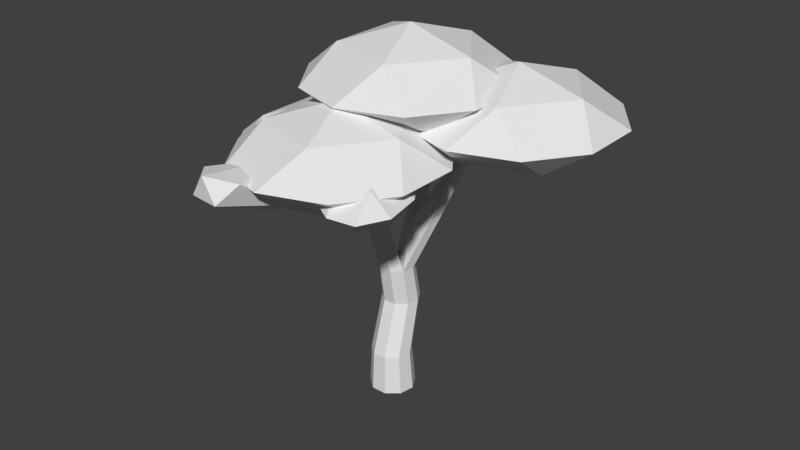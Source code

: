 # Source: bigtree.blend  (saved by Blender 2.79.0; exported with 4.5.12 LTS)
import bpy
from mathutils import Matrix  # noqa: F401  (used for matrix-valued properties, if any)

bpy.ops.wm.read_factory_settings(use_empty=True)
scene = bpy.context.scene
scene.name = 'Scene'

# ---- collections
col_collection_1 = bpy.data.collections.new('Collection 1'); scene.collection.children.link(col_collection_1)

# ---- world
world_world = bpy.data.worlds.new('World'); scene.world = world_world
world_world.color = (0.05088, 0.05088, 0.05088)
world_world.use_sun_shadow = False
world_world.sun_shadow_jitter_overblur = 0.0
world_world.cycles.sampling_method = 'MANUAL'

# ---- meshes
me_icosphere_001 = bpy.data.meshes.new('Icosphere.001')
me_icosphere_001.from_pydata([(0.08043, 0.2985, -1.391), (1.295, -0.4716, -0.9386), (-0.1375, -1.171, -1.135), (-1.272, -0.07329, -0.8366), (-0.3381, 3.747, 0.2163), (1.248, 3.501, 0.1533), (0.6941, -1.319, -0.1043), (-0.8923, -1.073, -0.0413), (-0.9393, 2.9, 1.051), (0.4934, 3.599, 1.247), (1.628, 2.501, 0.9486), (0.07391, -0.3125, 0.8313), (6.498, -2.182, -0.5815), (9.079, -4.056, -0.000999), (5.513, -5.215, -0.000999), (3.309, -2.182, -0.000999), (5.513, 0.8516, -0.000999), (9.079, -0.307, -0.000999), (7.484, -5.215, 2.925), (3.918, -4.056, 2.925), (3.918, -0.307, 2.925), (7.484, 0.8516, 2.925), (9.688, -2.182, 2.925), (6.498, -2.182, 3.853), (3.58, 1.808, 1.502), (6.516, 2.761, 1.506), (6.444, -7.128, 1.39), (3.652, -6.228, 1.358), (9.397, 1.823, 1.494), (11.2, -0.6515, 1.471), (1.769, -3.628, 1.336), (1.797, -0.6522, 1.484), (11.2, -3.731, 1.446), (9.432, -6.165, 1.425), (1.594, -10.5, -1.238), (0.4598, -9.406, -1.537), (-0.9729, -10.11, -1.34), (0.2419, -10.88, -1.793), (0.2484, -10.27, 0.4298), (-1.305, -13.08, 0.5471), (-0.1711, -14.18, 0.8456), (1.262, -13.48, 0.649), (1.215, -9.505, -0.4428), (-0.3717, -9.259, -0.5058), (-0.9259, -14.08, -0.2483), (0.6605, -14.33, -0.1852), (-2.051, -5.354, -2.794), (0.1486, -6.952, -2.299), (-2.892, -7.94, -2.299), (-4.77, -5.354, -2.299), (-2.892, -2.768, -2.299), (0.1486, -3.756, -2.299), (-1.211, -7.94, 0.1956), (-4.251, -6.952, 0.1956), (-4.251, -3.756, 0.1956), (-1.211, -2.768, 0.1956), (0.6679, -5.354, 0.1956), (-2.051, -5.354, 0.9869), (-4.539, -1.953, -1.018), (-2.037, -1.14, -1.014), (-2.097, -9.572, -1.113), (-4.478, -8.804, -1.14), (0.4201, -1.94, -1.024), (1.957, -4.05, -1.044), (-6.084, -6.587, -1.159), (-6.06, -4.05, -1.033), (1.953, -6.675, -1.066), (0.4495, -8.75, -1.083), (4.069, -9.195, -1.566), (5.765, -9.685, -1.143), (4.979, -11.26, -1.143), (2.936, -9.98, -1.143), (2.459, -7.619, -1.143), (4.208, -7.436, -1.143), (5.679, -10.77, 0.6816), (3.931, -10.95, 0.6816), (2.374, -8.706, 0.6816), (3.16, -7.133, 0.6816), (5.203, -8.41, 0.6816), (4.069, -9.195, 1.173), (1.806, -7.52, -0.04647), (2.022, -6.724, -0.04356), (6.105, -12.18, -0.1277), (4.738, -12.32, -0.1514), (3.436, -6.578, -0.05204), (5.105, -7.12, -0.06877), (2.989, -11.23, -0.1674), (1.763, -9.435, -0.05961), (6.382, -8.968, -0.0874), (6.766, -10.86, -0.1024), (2.194, -4.135, 5.209), (5.383, -4.135, 4.281), (3.18, -1.102, 4.281), (-0.3862, -2.261, 4.281), (-0.3862, -6.01, 4.281), (3.18, -7.168, 4.281), (4.774, -2.261, 1.355), (1.208, -1.102, 1.355), (-0.9953, -4.135, 1.355), (1.208, -7.168, 1.355), (4.774, -6.01, 1.355), (2.194, -4.135, 0.7747), (-0.7241, -0.1455, 2.858), (2.211, 0.8075, 2.862), (2.14, -9.082, 2.747), (-0.6522, -8.181, 2.714), (5.093, -0.131, 2.85), (6.896, -2.605, 2.827), (-2.536, -5.582, 2.692), (-2.507, -2.606, 2.84), (6.891, -5.684, 2.802), (5.127, -8.118, 2.781), (1.872, -8.33, 2.85), (5.061, -8.33, 1.922), (2.857, -5.297, 1.922), (-0.7086, -6.456, 1.922), (-0.7086, -10.2, 1.922), (2.857, -11.36, 1.922), (4.452, -6.456, -1.004), (0.886, -5.297, -1.004), (-1.318, -8.33, -1.004), (0.886, -11.36, -1.004), (4.452, -10.2, -1.004), (1.872, -8.33, -1.584), (-1.047, -4.341, 0.4991), (1.889, -3.388, 0.5031), (1.818, -13.28, 0.3877), (-0.9747, -12.38, 0.3553), (4.77, -4.326, 0.4914), (6.573, -6.8, 0.4685), (-2.858, -9.777, 0.3334), (-2.83, -6.801, 0.4811), (6.568, -9.879, 0.443), (4.805, -12.31, 0.4225)], [], [(0, 1, 2), (1, 0, 5), (0, 2, 3), (0, 3, 4), (0, 4, 5), (1, 5, 10), (2, 1, 6), (3, 2, 7), (4, 3, 8), (5, 4, 9), (1, 10, 6), (2, 6, 7), (3, 7, 8), (4, 8, 9), (5, 9, 10), (6, 10, 11), (7, 6, 11), (8, 7, 11), (9, 8, 11), (10, 9, 11), (12, 13, 14), (13, 12, 17), (12, 14, 15), (12, 15, 16), (12, 16, 17), (13, 17, 29, 32), (14, 13, 33, 26), (15, 14, 27, 30), (16, 15, 31, 24), (17, 16, 25, 28), (13, 32, 33), (14, 26, 27), (15, 30, 31), (16, 24, 25), (17, 28, 29), (18, 22, 23), (19, 18, 23), (20, 19, 23), (21, 20, 23), (22, 21, 23), (32, 29, 22), (31, 30, 19, 20), (28, 25, 21), (26, 33, 18), (25, 24, 20, 21), (33, 32, 22, 18), (30, 27, 19), (29, 28, 21, 22), (27, 26, 18, 19), (24, 31, 20), (36, 37, 44), (37, 36, 35), (39, 40, 38), (40, 41, 38), (41, 42, 38), (42, 43, 38), (43, 39, 38), (44, 40, 39), (45, 41, 40), (34, 42, 41), (35, 43, 42), (36, 39, 43), (44, 45, 40), (45, 34, 41), (34, 35, 42), (35, 36, 43), (36, 44, 39), (37, 45, 44), (37, 34, 45), (37, 35, 34), (46, 47, 48), (47, 46, 51), (46, 48, 49), (46, 49, 50), (46, 50, 51), (47, 51, 63, 66), (48, 47, 67, 60), (49, 48, 61, 64), (50, 49, 65, 58), (51, 50, 59, 62), (47, 66, 67), (48, 60, 61), (49, 64, 65), (50, 58, 59), (51, 62, 63), (52, 56, 57), (53, 52, 57), (54, 53, 57), (55, 54, 57), (56, 55, 57), (66, 63, 56), (65, 64, 53, 54), (62, 59, 55), (60, 67, 52), (59, 58, 54, 55), (67, 66, 56, 52), (64, 61, 53), (63, 62, 55, 56), (61, 60, 52, 53), (58, 65, 54), (68, 69, 70), (69, 68, 73), (68, 70, 71), (68, 71, 72), (68, 72, 73), (69, 73, 85, 88), (70, 69, 89, 82), (71, 70, 83, 86), (72, 71, 87, 80), (73, 72, 81, 84), (69, 88, 89), (70, 82, 83), (71, 86, 87), (72, 80, 81), (73, 84, 85), (74, 78, 79), (75, 74, 79), (76, 75, 79), (77, 76, 79), (78, 77, 79), (88, 85, 78), (87, 86, 75, 76), (84, 81, 77), (82, 89, 74), (81, 80, 76, 77), (89, 88, 78, 74), (86, 83, 75), (85, 84, 77, 78), (83, 82, 74, 75), (80, 87, 76), (91, 92, 90), (92, 93, 90), (93, 94, 90), (94, 95, 90), (95, 91, 90), (96, 106, 107), (97, 102, 103), (98, 108, 109), (99, 104, 105), (100, 110, 111), (96, 97, 103, 106), (97, 98, 109, 102), (98, 99, 105, 108), (99, 100, 111, 104), (100, 96, 107, 110), (101, 97, 96), (101, 98, 97), (101, 99, 98), (100, 101, 96), (101, 100, 99), (110, 107, 91), (109, 108, 94, 93), (106, 103, 92), (104, 111, 95), (103, 102, 93, 92), (111, 110, 91, 95), (108, 105, 94), (107, 106, 92, 91), (105, 104, 95, 94), (102, 109, 93), (113, 114, 112), (114, 115, 112), (115, 116, 112), (116, 117, 112), (117, 113, 112), (118, 128, 129), (119, 124, 125), (120, 130, 131), (121, 126, 127), (122, 132, 133), (118, 119, 125, 128), (119, 120, 131, 124), (120, 121, 127, 130), (121, 122, 133, 126), (122, 118, 129, 132), (123, 119, 118), (123, 120, 119), (123, 121, 120), (122, 123, 118), (123, 122, 121), (132, 129, 113), (131, 130, 116, 115), (128, 125, 114), (126, 133, 117), (125, 124, 115, 114), (133, 132, 113, 117), (130, 127, 116), (129, 128, 114, 113), (127, 126, 117, 116), (124, 131, 115)])
me_icosphere_001.use_remesh_preserve_volume = False
me_icosphere_001.use_remesh_preserve_attributes = False
me_icosphere_001.use_mirror_vertex_groups = False
me_icosphere_001.update()
me_cylinder_001 = bpy.data.meshes.new('Cylinder.001')
me_cylinder_001.from_pydata([(7.452e-09, 1.125, 0.01176), (0.0, 0.9431, 2.012), (0.7231, 0.8618, 0.01176), (0.6428, 0.7091, 2.012), (1.108, 0.1954, 0.01176), (0.9848, 0.1168, 2.012), (0.9743, -0.5625, 0.01176), (0.866, -0.5569, 2.012), (0.3848, -1.057, 0.01176), (0.342, -0.9966, 2.012), (-0.3848, -1.057, 0.01176), (-0.342, -0.9966, 2.012), (-0.9743, -0.5625, 0.01176), (-0.866, -0.5569, 2.012), (-1.108, 0.1954, 0.01176), (-0.9848, 0.1168, 2.012), (-0.7231, 0.8618, 0.01176), (-0.6428, 0.7091, 2.012), (0.5919, 1.356, 4.682), (-4.717e-09, 1.571, 4.682), (0.9069, 0.8101, 4.682), (0.7975, 0.1898, 4.682), (0.315, -0.2151, 4.682), (-0.315, -0.2151, 4.682), (-0.7975, 0.1898, 4.682), (-0.9069, 0.8101, 4.682), (-0.5919, 1.356, 4.682), (0.5866, 0.9686, 6.576), (0.01741, 1.176, 6.576), (0.8894, 0.4441, 6.576), (0.7842, -0.1524, 6.576), (0.3202, -0.5417, 6.576), (-0.2854, -0.5417, 6.576), (-0.745, -0.1485, 6.552), (-0.8546, 0.4441, 6.576), (-0.5517, 0.9686, 6.576), (0.4323, 1.826, 8.436), (-0.1748, 2.373, 9.141), (1.618, 1.642, 9.141), (1.513, 1.045, 9.141), (-0.744, 2.166, 9.141), (-0.2317, -1.028, 9.472), (0.2323, -0.6384, 9.472), (-0.8374, -1.028, 9.472), (-1.306, -0.6423, 9.495), (-1.407, -0.04193, 9.472), (-1.104, 0.4826, 9.472), (0.08166, 1.165, 8.436), (-0.7501, 4.382, 11.77), (-1.164, 4.109, 11.78), (-1.365, 3.73, 12.02), (-0.5997, 4.011, 12.23), (2.705, 1.936, 11.78), (2.402, 2.46, 11.78), (2.6, 1.339, 11.78), (2.051, 1.799, 11.78), (-0.2233, -0.2561, 9.472), (-2.958, 0.3106, 10.68), (-2.488, -0.4459, 10.68), (-2.496, 0.48, 10.68), (-1.812, -0.1915, 10.68), (-4.25, 1.069, 12.8), (-4.553, 0.5449, 12.8), (-3.37, 0.3308, 12.8), (-4.305, -1.105, 11.9), (-4.254, -1.444, 11.93), (-3.733, -1.227, 12.25), (0.6581, -1.986, 10.95), (1.122, -1.596, 10.95), (0.05245, -1.986, 10.95), (-0.4159, -1.6, 10.97), (0.6665, -1.214, 10.95), (0.5927, -3.436, 13.07), (0.8797, -3.047, 13.07), (0.218, -3.436, 13.07), (-0.0717, -3.05, 13.09), (0.5979, -2.664, 13.07), (0.05844, -0.5594, 9.939), (0.355, -0.8787, 10.43), (0.8107, -1.261, 10.43), (0.5141, -0.9417, 9.939), (-0.5556, -1.331, 9.939), (-0.259, -1.65, 10.43), (-0.7274, -1.265, 10.45), (-1.024, -0.9456, 9.962), (0.3467, -1.65, 10.43), (0.0501, -1.331, 9.939), (-0.5556, -3.412, 10.28), (-0.259, -2.862, 10.48), (0.3467, -2.862, 10.48), (0.0501, -3.412, 10.28), (-1.371, -6.008, 11.69), (-0.9873, -5.645, 12.08), (-0.3907, -5.742, 12.05), (-0.7748, -6.106, 11.66), (-1.475, 5.508, 12.91), (-1.889, 5.235, 12.92), (-2.089, 4.856, 13.16), (-1.325, 5.137, 13.37), (4.259, 2.123, 13.59), (3.956, 2.648, 13.59), (4.153, 1.527, 13.59), (3.605, 1.987, 13.59)], [], [(0, 1, 3, 2), (2, 3, 5, 4), (4, 5, 7, 6), (6, 7, 9, 8), (8, 9, 11, 10), (10, 11, 13, 12), (12, 13, 15, 14), (5, 3, 18, 20), (14, 15, 17, 16), (16, 17, 1, 0), (0, 2, 4, 6, 8, 10, 12, 14, 16), (21, 20, 29, 30), (1, 17, 26, 19), (17, 15, 25, 26), (15, 13, 24, 25), (13, 11, 23, 24), (11, 9, 22, 23), (9, 7, 21, 22), (3, 1, 19, 18), (7, 5, 20, 21), (25, 24, 33, 34), (22, 21, 30, 31), (18, 19, 28, 27), (26, 25, 34, 35), (23, 22, 31, 32), (20, 18, 27, 29), (19, 26, 35, 28), (24, 23, 32, 33), (32, 31, 41, 43), (30, 29, 38, 39), (37, 40, 50, 49), (27, 28, 37, 36), (35, 30, 39, 47, 40), (29, 27, 36, 38), (28, 35, 40, 37), (79, 78, 71, 68), (30, 35, 46, 56, 42), (35, 34, 45, 46), (33, 32, 43, 44), (31, 30, 42, 41), (34, 33, 44, 45), (51, 48, 95, 98), (38, 36, 53, 52), (47, 36, 48, 51), (40, 47, 51, 50), (36, 37, 49, 48), (55, 54, 101, 102), (36, 47, 55, 53), (39, 38, 52, 54), (47, 39, 54, 55), (60, 57, 64, 66), (46, 45, 57, 59), (44, 56, 60, 58), (56, 46, 59, 60), (45, 44, 58, 57), (62, 63, 61), (57, 60, 63, 62), (60, 59, 61, 63), (59, 57, 62, 61), (65, 66, 64), (58, 60, 66, 65), (57, 58, 65, 64), (71, 70, 75, 76), (83, 82, 69, 70), (85, 79, 68, 67), (78, 83, 70, 71), (82, 85, 67, 69), (72, 73, 76, 75, 74), (70, 69, 74, 75), (67, 68, 73, 72), (68, 71, 76, 73), (69, 67, 72, 74), (43, 41, 86, 81), (81, 86, 90, 87), (56, 44, 84, 77), (77, 84, 83, 78), (41, 42, 80, 86), (86, 80, 79, 85), (44, 43, 81, 84), (84, 81, 82, 83), (42, 56, 77, 80), (80, 77, 78, 79), (89, 88, 92, 93), (85, 82, 88, 89), (86, 85, 89, 90), (82, 81, 87, 88), (91, 94, 93, 92), (90, 89, 93, 94), (87, 90, 94, 91), (88, 87, 91, 92), (96, 97, 98, 95), (49, 50, 97, 96), (50, 51, 98, 97), (48, 49, 96, 95), (100, 102, 101, 99), (52, 53, 100, 99), (53, 55, 102, 100), (54, 52, 99, 101)])
me_cylinder_001.use_remesh_preserve_volume = False
me_cylinder_001.use_remesh_preserve_attributes = False
me_cylinder_001.use_mirror_vertex_groups = False
me_cylinder_001.update()

# ---- objects
ob_bigtree1 = bpy.data.objects.new('BigTree1', None)
ob_leafs = bpy.data.objects.new('Leafs', me_icosphere_001)
ob_trunk = bpy.data.objects.new('Trunk', me_cylinder_001)

# ---- transforms, parenting, visibility, modifiers, constraints
ob_bigtree1.location = (0.0, 0.0, 0.0)
ob_bigtree1.empty_image_offset = (0.0, 0.0)
ob_bigtree1.lineart.crease_threshold = 0.0
ob_leafs.parent = ob_bigtree1
ob_leafs.location = (-1.737, 4.86, 13.06)
ob_leafs.lineart.crease_threshold = 0.0
ob_trunk.parent = ob_bigtree1
ob_trunk.location = (0.0, 0.0, 0.0)
ob_trunk.lineart.crease_threshold = 0.0

# ---- collection membership
col_collection_1.objects.link(ob_bigtree1)
col_collection_1.objects.link(ob_leafs)
col_collection_1.objects.link(ob_trunk)

# ---- scene / render settings (as saved in the file)
scene.frame_start = 1; scene.frame_end = 250; scene.frame_set(1)
scene.render.engine = 'BLENDER_EEVEE_NEXT'
scene.render.resolution_percentage = 50
scene.render.dither_intensity = 0.0
scene.cycles.use_denoising = False
scene.cycles.samples = 128
scene.cycles.sampling_pattern = 'TABULATED_SOBOL'
scene.cycles.use_adaptive_sampling = False
scene.cycles.use_light_tree = False
scene.cycles.blur_glossy = 0.0
scene.cycles.sample_clamp_indirect = 0.0
scene.view_settings.view_transform = 'Standard'
bpy.context.view_layer.update()

# ---- added for rendering (the .blend has no active camera and no usable light): camera, sun
cam_auto = bpy.data.cameras.new('AutoCamera')
cam_auto.lens = 50.0
cam_auto.sensor_width = 36.0
cam_auto.clip_end = 1000.0
ob_auto_camera = bpy.data.objects.new('AutoCamera', cam_auto)
scene.collection.objects.link(ob_auto_camera)
ob_auto_camera.location = (29.4671, -34.8045, 32.0563)
ob_auto_camera.rotation_euler = (1.09748, -7.21219e-08, 0.694738)
scene.camera = ob_auto_camera
light_auto_sun = bpy.data.lights.new('AutoSun', 'SUN')
light_auto_sun.energy = 3.0
light_auto_sun.angle = 0.0523599
ob_auto_sun = bpy.data.objects.new('AutoSun', light_auto_sun)
scene.collection.objects.link(ob_auto_sun)
ob_auto_sun.rotation_euler = (0.872665, 0.174533, 0.523599)
bpy.context.view_layer.update()
